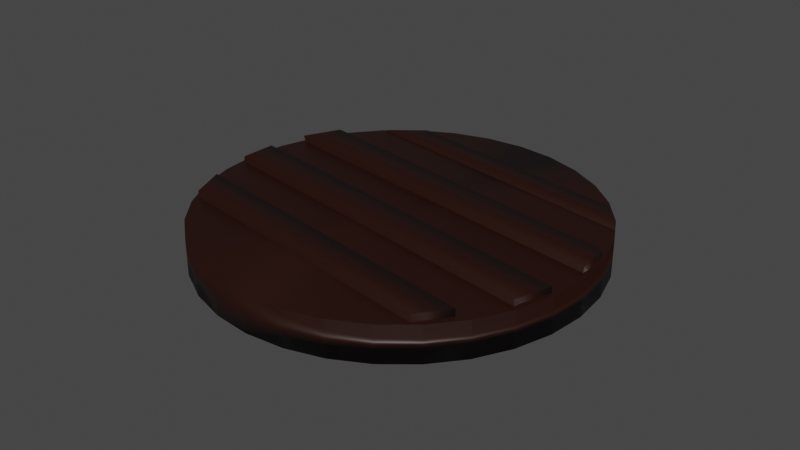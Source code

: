 # Source: BurnedMeat.blend  (saved by Blender 3.6.13; exported with 4.5.12 LTS)
import bpy
from mathutils import Matrix  # noqa: F401  (used for matrix-valued properties, if any)

bpy.ops.wm.read_factory_settings(use_empty=True)
scene = bpy.context.scene
scene.name = 'Scene'

# ---- collections
col_collection = bpy.data.collections.new('Collection'); scene.collection.children.link(col_collection)

# ---- materials (node trees are filled in below, after node groups)
mat_meatuncooked = bpy.data.materials.new('MeatUncooked')
mat_meatuncooked.alpha_threshold = 0.0
mat_meatuncooked.use_transparent_shadow = False
mat_meatuncooked.roughness = 0.5
mat_meatuncooked.line_color = (0.0, 0.0, 0.0, 1.0)

# ---- material node trees
mat_meatuncooked.use_nodes = True; mat_meatuncooked.node_tree.nodes.clear()
_N = mat_meatuncooked.node_tree.nodes; _L = mat_meatuncooked.node_tree.links
n0 = _N.new('ShaderNodeOutputMaterial'); n0.name = 'Material Output'; n0.location = (300, 300)
n1 = _N.new('ShaderNodeBsdfPrincipled'); n1.name = 'Principled BSDF'; n1.location = (10, 300)
n1.distribution = 'GGX'
n1.subsurface_method = 'RANDOM_WALK_SKIN'
n1.inputs[0].default_value = (0.01681, 0.002125, 0.0, 1.0)
n1.inputs[3].default_value = 1.45
n1.inputs[27].default_value = (0.0, 0.0, 0.0, 1.0)
n1.inputs[28].default_value = 1.0
_L.new(n1.outputs[0], n0.inputs[0])
n0.is_active_output = True

# ---- world
world_world = bpy.data.worlds.new('World'); scene.world = world_world
world_world.use_nodes = True; world_world.node_tree.nodes.clear()
_N = world_world.node_tree.nodes; _L = world_world.node_tree.links
n0 = _N.new('ShaderNodeOutputWorld'); n0.name = 'World Output'; n0.location = (300, 300)
n1 = _N.new('ShaderNodeBackground'); n1.name = 'Background'; n1.location = (10, 300)
n1.inputs[0].default_value = (0.05088, 0.05088, 0.05088, 1.0)
_L.new(n1.outputs[0], n0.inputs[0])
n0.is_active_output = True
world_world.color = (0.05088, 0.05088, 0.05088)
world_world.use_sun_shadow = False
world_world.sun_shadow_jitter_overblur = 0.0

# ---- meshes
me_cube_004 = bpy.data.meshes.new('Cube.004')
me_cube_004.from_pydata([(-0.9934, 6.098, -1.001), (-0.9934, 6.098, 0.9991), (-0.8053, 7.791, -1.001), (-0.8053, 7.791, 0.9991), (1.007, 6.098, -1.001), (1.007, 6.098, 0.9991), (0.7894, 7.818, -1.001), (0.7894, 7.818, 0.9991), (0.0004602, -0.251, -1.144), (-0.1921, 10.22, -1.144), (-0.4327, 9.7, -1.144), (-0.6567, 8.802, -1.144), (-0.8554, 7.557, -1.144), (-1.021, 6.012, -1.144), (-1.148, 4.225, -1.144), (-1.23, 2.267, -1.144), (-1.265, 0.2122, -1.144), (-1.252, -1.861, -1.144), (-1.19, -3.871, -1.144), (-1.083, -5.743, -1.144), (-0.9337, -7.404, -1.144), (-0.7488, -8.79, -1.144), (-0.5351, -9.847, -1.144), (-0.3008, -10.54, -1.144), (-0.05496, -10.83, -1.144), (0.193, -10.72, -1.144), (0.4336, -10.2, -1.144), (0.6576, -9.304, -1.144), (0.8563, -8.059, -1.144), (1.022, -6.513, -1.144), (1.149, -4.727, -1.144), (1.231, -2.769, -1.144), (1.266, -0.7142, -1.144), (1.253, 1.359, -1.144), (1.191, 3.37, -1.144), (1.084, 5.241, -1.144), (0.9347, 6.902, -1.144), (0.7497, 8.288, -1.144), (0.536, 9.346, -1.144), (0.3017, 10.03, -1.144), (0.05588, 10.33, -1.144), (0.0004602, -0.251, 0.9318), (-0.1921, 10.22, 0.9318), (-0.4327, 9.7, 0.9318), (-0.6567, 8.802, 0.9318), (-0.8554, 7.557, 0.9318), (-1.021, 6.012, 0.9318), (-1.148, 4.225, 0.9318), (-1.23, 2.267, 0.9318), (-1.265, 0.2122, 0.9318), (-1.252, -1.861, 0.9318), (-1.19, -3.871, 0.9318), (-1.083, -5.743, 0.9318), (-0.9337, -7.404, 0.9318), (-0.7488, -8.79, 0.9318), (-0.5351, -9.847, 0.9318), (-0.3008, -10.54, 0.9318), (-0.05496, -10.83, 0.9318), (0.193, -10.72, 0.9318), (0.4336, -10.2, 0.9318), (0.6576, -9.304, 0.9318), (0.8563, -8.059, 0.9318), (1.022, -6.513, 0.9318), (1.149, -4.727, 0.9318), (1.231, -2.769, 0.9318), (1.266, -0.7142, 0.9318), (1.253, 1.359, 0.9318), (1.191, 3.37, 0.9318), (1.084, 5.241, 0.9318), (0.9347, 6.902, 0.9318), (0.7497, 8.288, 0.9318), (0.536, 9.346, 0.9318), (0.3017, 10.03, 0.9318), (0.05588, 10.33, 0.9318), (-0.9686, -6.938, -0.6493), (-0.9459, -6.909, 1.351), (-1.079, -5.076, -0.6493), (-1.079, -5.076, 1.351), (0.9918, -6.768, -0.6493), (0.963, -6.805, 1.351), (1.072, -5.076, -0.6493), (1.072, -5.076, 1.351), (-1.244, -2.614, -0.7372), (-1.213, -2.574, 1.263), (-1.244, -0.6015, -0.7372), (-1.244, -0.6015, 1.263), (1.235, -2.614, -0.7372), (1.195, -2.665, 1.263), (1.235, -0.6015, -0.7372), (1.235, -0.6015, 1.263), (-1.158, 1.706, -0.7372), (-1.236, 1.606, 1.263), (-1.158, 3.714, -0.7372), (-1.158, 3.714, 1.263), (1.171, 1.706, -0.7372), (1.213, 1.76, 1.263), (1.171, 3.714, -0.7372), (1.15, 3.631, 1.251)], [], [(0, 1, 3, 2), (2, 3, 7, 6), (6, 7, 5, 4), (4, 5, 1, 0), (2, 6, 4, 0), (7, 3, 1, 5), (8, 10, 9), (8, 11, 10), (8, 12, 11), (8, 13, 12), (8, 14, 13), (8, 15, 14), (8, 16, 15), (8, 17, 16), (8, 18, 17), (8, 19, 18), (8, 20, 19), (8, 21, 20), (8, 22, 21), (8, 23, 22), (8, 24, 23), (8, 25, 24), (8, 26, 25), (8, 27, 26), (8, 28, 27), (8, 29, 28), (8, 30, 29), (8, 31, 30), (8, 32, 31), (8, 33, 32), (8, 34, 33), (8, 35, 34), (8, 36, 35), (8, 37, 36), (8, 38, 37), (8, 39, 38), (8, 40, 39), (8, 9, 40), (41, 42, 43), (41, 43, 44), (41, 44, 45), (41, 45, 46), (41, 46, 47), (41, 47, 48), (41, 48, 49), (41, 49, 50), (41, 50, 51), (41, 51, 52), (41, 52, 53), (41, 53, 54), (41, 54, 55), (41, 55, 56), (41, 56, 57), (41, 57, 58), (41, 58, 59), (41, 59, 60), (41, 60, 61), (41, 61, 62), (41, 62, 63), (41, 63, 64), (41, 64, 65), (41, 65, 66), (41, 66, 67), (41, 67, 68), (41, 68, 69), (41, 69, 70), (41, 70, 71), (41, 71, 72), (41, 72, 73), (41, 73, 42), (18, 19, 52, 51), (25, 26, 59, 58), (32, 33, 66, 65), (12, 13, 46, 45), (39, 40, 73, 72), (19, 20, 53, 52), (26, 27, 60, 59), (33, 34, 67, 66), (13, 14, 47, 46), (40, 9, 42, 73), (20, 21, 54, 53), (27, 28, 61, 60), (34, 35, 68, 67), (14, 15, 48, 47), (21, 22, 55, 54), (28, 29, 62, 61), (35, 36, 69, 68), (15, 16, 49, 48), (9, 10, 43, 42), (22, 23, 56, 55), (29, 30, 63, 62), (36, 37, 70, 69), (16, 17, 50, 49), (23, 24, 57, 56), (30, 31, 64, 63), (10, 11, 44, 43), (37, 38, 71, 70), (17, 18, 51, 50), (24, 25, 58, 57), (31, 32, 65, 64), (11, 12, 45, 44), (38, 39, 72, 71), (74, 75, 77, 76), (76, 77, 81, 80), (80, 81, 79, 78), (78, 79, 75, 74), (76, 80, 78, 74), (81, 77, 75, 79), (82, 83, 85, 84), (84, 85, 89, 88), (88, 89, 87, 86), (86, 87, 83, 82), (84, 88, 86, 82), (89, 85, 83, 87), (90, 91, 93, 92), (92, 93, 97, 96), (96, 97, 95, 94), (94, 95, 91, 90), (92, 96, 94, 90), (97, 93, 91, 95)])
me_cube_004.polygons.foreach_set('use_smooth', [True] * 120)
_uv = me_cube_004.uv_layers.new(name='UVMap')
_uv.uv.foreach_set('vector', [0.375, 0.0, 0.625, 0.0, 0.625, 0.25, 0.375, 0.25, 0.375, 0.25, 0.625, 0.25, 0.625, 0.5, 0.375, 0.5, 0.375, 0.5, 0.625, 0.5, 0.625, 0.75, 0.375, 0.75, 0.375, 0.75, 0.625, 0.75, 0.625, 1.0, 0.375, 1.0, 0.125, 0.5, 0.375, 0.5, 0.375, 0.75, 0.125, 0.75, 0.625, 0.5, 0.875, 0.5, 0.875, 0.75, 0.625, 0.75, 0.5, 0.5, 0.4025, 0.9904, 0.5, 1.0, 0.5, 0.5, 0.3087, 0.9619, 0.4025, 0.9904, 0.5, 0.5, 0.2222, 0.9157, 0.3087, 0.9619, 0.5, 0.5, 0.1464, 0.8536, 0.2222, 0.9157, 0.5, 0.5, 0.08427, 0.7778, 0.1464, 0.8536, 0.5, 0.5, 0.03806, 0.6913, 0.08427, 0.7778, 0.5, 0.5, 0.009607, 0.5975, 0.03806, 0.6913, 0.5, 0.5, 0.0, 0.5, 0.009607, 0.5975, 0.5, 0.5, 0.009607, 0.4025, 0.0, 0.5, 0.5, 0.5, 0.03806, 0.3087, 0.009607, 0.4025, 0.5, 0.5, 0.08427, 0.2222, 0.03806, 0.3087, 0.5, 0.5, 0.1464, 0.1464, 0.08427, 0.2222, 0.5, 0.5, 0.2222, 0.08427, 0.1464, 0.1464, 0.5, 0.5, 0.3087, 0.03806, 0.2222, 0.08427, 0.5, 0.5, 0.4025, 0.009607, 0.3087, 0.03806, 0.5, 0.5, 0.5, 0.0, 0.4025, 0.009607, 0.5, 0.5, 0.5975, 0.009607, 0.5, 0.0, 0.5, 0.5, 0.6913, 0.03806, 0.5975, 0.009607, 0.5, 0.5, 0.7778, 0.08427, 0.6913, 0.03806, 0.5, 0.5, 0.8536, 0.1464, 0.7778, 0.08427, 0.5, 0.5, 0.9157, 0.2222, 0.8536, 0.1464, 0.5, 0.5, 0.9619, 0.3087, 0.9157, 0.2222, 0.5, 0.5, 0.9904, 0.4025, 0.9619, 0.3087, 0.5, 0.5, 1.0, 0.5, 0.9904, 0.4025, 0.5, 0.5, 0.9904, 0.5975, 1.0, 0.5, 0.5, 0.5, 0.9619, 0.6913, 0.9904, 0.5975, 0.5, 0.5, 0.9157, 0.7778, 0.9619, 0.6913, 0.5, 0.5, 0.8536, 0.8536, 0.9157, 0.7778, 0.5, 0.5, 0.7778, 0.9157, 0.8536, 0.8536, 0.5, 0.5, 0.6913, 0.9619, 0.7778, 0.9157, 0.5, 0.5, 0.5975, 0.9904, 0.6913, 0.9619, 0.5, 0.5, 0.5, 1.0, 0.5975, 0.9904, 0.5, 0.5, 0.5, 1.0, 0.4025, 0.9904, 0.5, 0.5, 0.4025, 0.9904, 0.3087, 0.9619, 0.5, 0.5, 0.3087, 0.9619, 0.2222, 0.9157, 0.5, 0.5, 0.2222, 0.9157, 0.1464, 0.8536, 0.5, 0.5, 0.1464, 0.8536, 0.08427, 0.7778, 0.5, 0.5, 0.08427, 0.7778, 0.03806, 0.6913, 0.5, 0.5, 0.03806, 0.6913, 0.009607, 0.5975, 0.5, 0.5, 0.009607, 0.5975, 0.0, 0.5, 0.5, 0.5, 0.0, 0.5, 0.009607, 0.4025, 0.5, 0.5, 0.009607, 0.4025, 0.03806, 0.3087, 0.5, 0.5, 0.03806, 0.3087, 0.08427, 0.2222, 0.5, 0.5, 0.08427, 0.2222, 0.1464, 0.1464, 0.5, 0.5, 0.1464, 0.1464, 0.2222, 0.08427, 0.5, 0.5, 0.2222, 0.08427, 0.3087, 0.03806, 0.5, 0.5, 0.3087, 0.03806, 0.4025, 0.009607, 0.5, 0.5, 0.4025, 0.009607, 0.5, 0.0, 0.5, 0.5, 0.5, 0.0, 0.5975, 0.009607, 0.5, 0.5, 0.5975, 0.009607, 0.6913, 0.03806, 0.5, 0.5, 0.6913, 0.03806, 0.7778, 0.08427, 0.5, 0.5, 0.7778, 0.08427, 0.8536, 0.1464, 0.5, 0.5, 0.8536, 0.1464, 0.9157, 0.2222, 0.5, 0.5, 0.9157, 0.2222, 0.9619, 0.3087, 0.5, 0.5, 0.9619, 0.3087, 0.9904, 0.4025, 0.5, 0.5, 0.9904, 0.4025, 1.0, 0.5, 0.5, 0.5, 1.0, 0.5, 0.9904, 0.5975, 0.5, 0.5, 0.9904, 0.5975, 0.9619, 0.6913, 0.5, 0.5, 0.9619, 0.6913, 0.9157, 0.7778, 0.5, 0.5, 0.9157, 0.7778, 0.8536, 0.8536, 0.5, 0.5, 0.8536, 0.8536, 0.7778, 0.9157, 0.5, 0.5, 0.7778, 0.9157, 0.6913, 0.9619, 0.5, 0.5, 0.6913, 0.9619, 0.5975, 0.9904, 0.5, 0.5, 0.5975, 0.9904, 0.5, 1.0, 0.009607, 0.4025, 0.03806, 0.3087, 0.03806, 0.3087, 0.009607, 0.4025, 0.5, 0.0, 0.5975, 0.009607, 0.5975, 0.009607, 0.5, 0.0, 0.9904, 0.4025, 1.0, 0.5, 1.0, 0.5, 0.9904, 0.4025, 0.2222, 0.9157, 0.1464, 0.8536, 0.1464, 0.8536, 0.2222, 0.9157, 0.6913, 0.9619, 0.5975, 0.9904, 0.5975, 0.9904, 0.6913, 0.9619, 0.03806, 0.3087, 0.08427, 0.2222, 0.08427, 0.2222, 0.03806, 0.3087, 0.5975, 0.009607, 0.6913, 0.03806, 0.6913, 0.03806, 0.5975, 0.009607, 1.0, 0.5, 0.9904, 0.5975, 0.9904, 0.5975, 1.0, 0.5, 0.1464, 0.8536, 0.08427, 0.7778, 0.08427, 0.7778, 0.1464, 0.8536, 0.5975, 0.9904, 0.5, 1.0, 0.5, 1.0, 0.5975, 0.9904, 0.08427, 0.2222, 0.1464, 0.1464, 0.1464, 0.1464, 0.08427, 0.2222, 0.6913, 0.03806, 0.7778, 0.08427, 0.7778, 0.08427, 0.6913, 0.03806, 0.9904, 0.5975, 0.9619, 0.6913, 0.9619, 0.6913, 0.9904, 0.5975, 0.08427, 0.7778, 0.03806, 0.6913, 0.03806, 0.6913, 0.08427, 0.7778, 0.1464, 0.1464, 0.2222, 0.08427, 0.2222, 0.08427, 0.1464, 0.1464, 0.7778, 0.08427, 0.8536, 0.1464, 0.8536, 0.1464, 0.7778, 0.08427, 0.9619, 0.6913, 0.9157, 0.7778, 0.9157, 0.7778, 0.9619, 0.6913, 0.03806, 0.6913, 0.009607, 0.5975, 0.009607, 0.5975, 0.03806, 0.6913, 0.5, 1.0, 0.4025, 0.9904, 0.4025, 0.9904, 0.5, 1.0, 0.2222, 0.08427, 0.3087, 0.03806, 0.3087, 0.03806, 0.2222, 0.08427, 0.8536, 0.1464, 0.9157, 0.2222, 0.9157, 0.2222, 0.8536, 0.1464, 0.9157, 0.7778, 0.8536, 0.8536, 0.8536, 0.8536, 0.9157, 0.7778, 0.009607, 0.5975, 0.0, 0.5, 0.0, 0.5, 0.009607, 0.5975, 0.3087, 0.03806, 0.4025, 0.009607, 0.4025, 0.009607, 0.3087, 0.03806, 0.9157, 0.2222, 0.9619, 0.3087, 0.9619, 0.3087, 0.9157, 0.2222, 0.4025, 0.9904, 0.3087, 0.9619, 0.3087, 0.9619, 0.4025, 0.9904, 0.8536, 0.8536, 0.7778, 0.9157, 0.7778, 0.9157, 0.8536, 0.8536, 0.0, 0.5, 0.009607, 0.4025, 0.009607, 0.4025, 0.0, 0.5, 0.4025, 0.009607, 0.5, 0.0, 0.5, 0.0, 0.4025, 0.009607, 0.9619, 0.3087, 0.9904, 0.4025, 0.9904, 0.4025, 0.9619, 0.3087, 0.3087, 0.9619, 0.2222, 0.9157, 0.2222, 0.9157, 0.3087, 0.9619, 0.7778, 0.9157, 0.6913, 0.9619, 0.6913, 0.9619, 0.7778, 0.9157, 0.375, 0.0, 0.625, 0.0, 0.625, 0.25, 0.375, 0.25, 0.375, 0.25, 0.625, 0.25, 0.625, 0.5, 0.375, 0.5, 0.375, 0.5, 0.625, 0.5, 0.625, 0.75, 0.375, 0.75, 0.375, 0.75, 0.625, 0.75, 0.625, 1.0, 0.375, 1.0, 0.125, 0.5, 0.375, 0.5, 0.375, 0.75, 0.125, 0.75, 0.625, 0.5, 0.875, 0.5, 0.875, 0.75, 0.625, 0.75, 0.375, 0.0, 0.625, 0.0, 0.625, 0.25, 0.375, 0.25, 0.375, 0.25, 0.625, 0.25, 0.625, 0.5, 0.375, 0.5, 0.375, 0.5, 0.625, 0.5, 0.625, 0.75, 0.375, 0.75, 0.375, 0.75, 0.625, 0.75, 0.625, 1.0, 0.375, 1.0, 0.125, 0.5, 0.375, 0.5, 0.375, 0.75, 0.125, 0.75, 0.625, 0.5, 0.875, 0.5, 0.875, 0.75, 0.625, 0.75, 0.375, 0.0, 0.625, 0.0, 0.625, 0.25, 0.375, 0.25, 0.375, 0.25, 0.625, 0.25, 0.625, 0.5, 0.375, 0.5, 0.375, 0.5, 0.625, 0.5, 0.625, 0.75, 0.375, 0.75, 0.375, 0.75, 0.625, 0.75, 0.625, 1.0, 0.375, 1.0, 0.125, 0.5, 0.375, 0.5, 0.375, 0.75, 0.125, 0.75, 0.625, 0.5, 0.875, 0.5, 0.875, 0.75, 0.625, 0.75])
me_cube_004.materials.append(mat_meatuncooked)
me_cube_004.update()

# ---- objects
ob_cube_003 = bpy.data.objects.new('Cube.003', me_cube_004)

# ---- transforms, parenting, visibility, modifiers, constraints
ob_cube_003.location = (7.451e-09, -5.96e-08, 0.0)
ob_cube_003.rotation_euler = (0.0, -0.0, -0.1526)
ob_cube_003.scale = (0.4382, 0.05243, 0.04974)

# ---- collection membership
col_collection.objects.link(ob_cube_003)

# ---- scene / render settings (as saved in the file)
scene.frame_start = 1; scene.frame_end = 250; scene.frame_set(1)
scene.render.engine = 'BLENDER_EEVEE_NEXT'
scene.cycles.sampling_pattern = 'TABULATED_SOBOL'
scene.view_settings.view_transform = 'Filmic'
bpy.context.view_layer.update()

# ---- added for rendering (the .blend has no active camera and no usable light): camera, sun
cam_auto = bpy.data.cameras.new('AutoCamera')
cam_auto.lens = 50.0
cam_auto.sensor_width = 36.0
cam_auto.clip_end = 1000.0
ob_auto_camera = bpy.data.objects.new('AutoCamera', cam_auto)
scene.collection.objects.link(ob_auto_camera)
ob_auto_camera.location = (1.65753, -2.00423, 1.33261)
ob_auto_camera.rotation_euler = (1.09748, -7.21219e-08, 0.694738)
scene.camera = ob_auto_camera
light_auto_sun = bpy.data.lights.new('AutoSun', 'SUN')
light_auto_sun.energy = 3.0
light_auto_sun.angle = 0.0523599
ob_auto_sun = bpy.data.objects.new('AutoSun', light_auto_sun)
scene.collection.objects.link(ob_auto_sun)
ob_auto_sun.rotation_euler = (0.872665, 0.174533, 0.523599)
bpy.context.view_layer.update()
